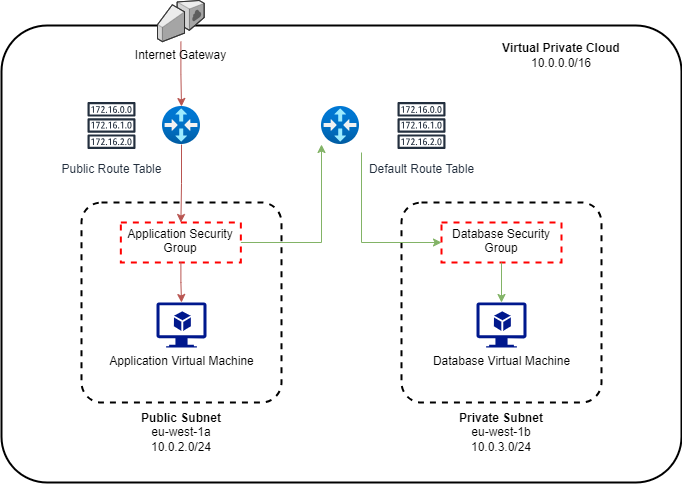

The diagram above was exported from draw.io. Its source (the exported page's mxGraphModel, read from the mxfile embedded in the PNG):
<mxGraphModel dx="794" dy="420" grid="1" gridSize="10" guides="1" tooltips="1" connect="1" arrows="1" fold="1" page="1" pageScale="1" pageWidth="1169" pageHeight="827" math="0" shadow="0">
  <root>
    <mxCell id="0" />
    <mxCell id="1" parent="0" />
    <mxCell id="WJNOnrTm_hsjjPjX1awi-1" value="" style="rounded=1;arcSize=10;fillColor=none;gradientColor=none;strokeWidth=2;" vertex="1" parent="1">
      <mxGeometry x="80" y="103" width="680" height="457" as="geometry" />
    </mxCell>
    <mxCell id="3_6ECT7D3c3TA2MQmbcZ-19" style="edgeStyle=orthogonalEdgeStyle;rounded=0;orthogonalLoop=1;jettySize=auto;html=1;fillColor=#f8cecc;strokeColor=#b85450;" parent="1" source="3_6ECT7D3c3TA2MQmbcZ-1" target="3_6ECT7D3c3TA2MQmbcZ-18" edge="1">
      <mxGeometry relative="1" as="geometry" />
    </mxCell>
    <mxCell id="3_6ECT7D3c3TA2MQmbcZ-1" value="" style="image;aspect=fixed;html=1;points=[];align=center;fontSize=12;image=img/lib/azure2/networking/Virtual_Router.svg;" parent="1" vertex="1">
      <mxGeometry x="241" y="184" width="38" height="38" as="geometry" />
    </mxCell>
    <mxCell id="3_6ECT7D3c3TA2MQmbcZ-4" value="Public Route Table" style="sketch=0;outlineConnect=0;fontColor=#232F3E;gradientColor=none;strokeColor=#232F3E;fillColor=#ffffff;dashed=0;verticalLabelPosition=bottom;verticalAlign=top;align=center;html=1;fontSize=12;fontStyle=0;aspect=fixed;shape=mxgraph.aws4.resourceIcon;resIcon=mxgraph.aws4.route_table;" parent="1" vertex="1">
      <mxGeometry x="160" y="173" width="60" height="60" as="geometry" />
    </mxCell>
    <mxCell id="3_6ECT7D3c3TA2MQmbcZ-5" value="" style="rounded=1;arcSize=10;dashed=1;fillColor=none;gradientColor=none;strokeWidth=2;" parent="1" vertex="1">
      <mxGeometry x="160" y="280" width="200" height="200" as="geometry" />
    </mxCell>
    <mxCell id="3_6ECT7D3c3TA2MQmbcZ-7" value="&lt;b&gt;Public Subnet&lt;br&gt;&lt;/b&gt;eu-west-1a&lt;br&gt;10.0.2.0/24" style="text;html=1;strokeColor=none;fillColor=none;align=center;verticalAlign=middle;whiteSpace=wrap;rounded=0;" parent="1" vertex="1">
      <mxGeometry x="160" y="480" width="200" height="60" as="geometry" />
    </mxCell>
    <mxCell id="3_6ECT7D3c3TA2MQmbcZ-16" style="edgeStyle=orthogonalEdgeStyle;rounded=0;orthogonalLoop=1;jettySize=auto;html=1;fillColor=#f8cecc;strokeColor=#b85450;" parent="1" source="3_6ECT7D3c3TA2MQmbcZ-8" target="3_6ECT7D3c3TA2MQmbcZ-1" edge="1">
      <mxGeometry relative="1" as="geometry" />
    </mxCell>
    <mxCell id="3_6ECT7D3c3TA2MQmbcZ-9" value="Application Virtual Machine" style="sketch=0;aspect=fixed;pointerEvents=1;shadow=0;dashed=0;html=1;strokeColor=none;labelPosition=center;verticalLabelPosition=bottom;verticalAlign=top;align=center;fillColor=#00188D;shape=mxgraph.azure.virtual_machine_feature" parent="1" vertex="1">
      <mxGeometry x="235" y="380" width="50" height="45" as="geometry" />
    </mxCell>
    <mxCell id="3_6ECT7D3c3TA2MQmbcZ-10" value="" style="rounded=1;arcSize=10;dashed=1;fillColor=none;gradientColor=none;strokeWidth=2;" parent="1" vertex="1">
      <mxGeometry x="480" y="280" width="200" height="200" as="geometry" />
    </mxCell>
    <mxCell id="3_6ECT7D3c3TA2MQmbcZ-11" value="&lt;b&gt;Private Subnet&lt;br&gt;&lt;/b&gt;eu-west-1b&lt;br&gt;10.0.3.0/24" style="text;html=1;strokeColor=none;fillColor=none;align=center;verticalAlign=middle;whiteSpace=wrap;rounded=0;" parent="1" vertex="1">
      <mxGeometry x="480" y="480" width="200" height="60" as="geometry" />
    </mxCell>
    <mxCell id="3_6ECT7D3c3TA2MQmbcZ-12" value="Database Virtual Machine" style="sketch=0;aspect=fixed;pointerEvents=1;shadow=0;dashed=0;html=1;strokeColor=none;labelPosition=center;verticalLabelPosition=bottom;verticalAlign=top;align=center;fillColor=#00188D;shape=mxgraph.azure.virtual_machine_feature" parent="1" vertex="1">
      <mxGeometry x="555" y="380" width="50" height="45" as="geometry" />
    </mxCell>
    <mxCell id="3_6ECT7D3c3TA2MQmbcZ-13" value="" style="image;aspect=fixed;html=1;points=[];align=center;fontSize=12;image=img/lib/azure2/networking/Virtual_Router.svg;" parent="1" vertex="1">
      <mxGeometry x="400" y="184" width="38" height="38" as="geometry" />
    </mxCell>
    <mxCell id="3_6ECT7D3c3TA2MQmbcZ-24" style="edgeStyle=orthogonalEdgeStyle;rounded=0;orthogonalLoop=1;jettySize=auto;html=1;fillColor=#d5e8d4;strokeColor=#82b366;" parent="1" target="3_6ECT7D3c3TA2MQmbcZ-21" edge="1">
      <mxGeometry relative="1" as="geometry">
        <mxPoint x="440" y="230" as="sourcePoint" />
        <Array as="points">
          <mxPoint x="440" y="320" />
        </Array>
      </mxGeometry>
    </mxCell>
    <mxCell id="3_6ECT7D3c3TA2MQmbcZ-14" value="Default Route Table" style="sketch=0;outlineConnect=0;fontColor=#232F3E;gradientColor=none;strokeColor=#232F3E;fillColor=#ffffff;dashed=0;verticalLabelPosition=bottom;verticalAlign=top;align=center;html=1;fontSize=12;fontStyle=0;aspect=fixed;shape=mxgraph.aws4.resourceIcon;resIcon=mxgraph.aws4.route_table;" parent="1" vertex="1">
      <mxGeometry x="470" y="173" width="60" height="60" as="geometry" />
    </mxCell>
    <mxCell id="3_6ECT7D3c3TA2MQmbcZ-18" value="Application Security &lt;br&gt;Group" style="fontStyle=0;verticalAlign=top;align=center;spacingTop=-2;fillColor=none;rounded=0;whiteSpace=wrap;html=1;strokeColor=#FF0000;strokeWidth=2;dashed=1;container=1;collapsible=0;expand=0;recursiveResize=0;" parent="1" vertex="1">
      <mxGeometry x="199.35" y="300" width="120" height="40" as="geometry" />
    </mxCell>
    <mxCell id="3_6ECT7D3c3TA2MQmbcZ-20" style="edgeStyle=orthogonalEdgeStyle;rounded=0;orthogonalLoop=1;jettySize=auto;html=1;entryX=0.5;entryY=0;entryDx=0;entryDy=0;entryPerimeter=0;fillColor=#f8cecc;strokeColor=#b85450;" parent="1" source="3_6ECT7D3c3TA2MQmbcZ-18" target="3_6ECT7D3c3TA2MQmbcZ-9" edge="1">
      <mxGeometry relative="1" as="geometry" />
    </mxCell>
    <mxCell id="3_6ECT7D3c3TA2MQmbcZ-21" value="Database Security&lt;br&gt;Group" style="fontStyle=0;verticalAlign=top;align=center;spacingTop=-2;fillColor=none;rounded=0;whiteSpace=wrap;html=1;strokeColor=#FF0000;strokeWidth=2;dashed=1;container=1;collapsible=0;expand=0;recursiveResize=0;" parent="1" vertex="1">
      <mxGeometry x="520" y="300" width="120" height="40" as="geometry" />
    </mxCell>
    <mxCell id="3_6ECT7D3c3TA2MQmbcZ-23" style="edgeStyle=orthogonalEdgeStyle;rounded=0;orthogonalLoop=1;jettySize=auto;html=1;entryX=0;entryY=1;entryDx=0;entryDy=0;entryPerimeter=0;fillColor=#d5e8d4;strokeColor=#82b366;exitX=1;exitY=0.5;exitDx=0;exitDy=0;" parent="1" source="3_6ECT7D3c3TA2MQmbcZ-18" target="3_6ECT7D3c3TA2MQmbcZ-13" edge="1">
      <mxGeometry relative="1" as="geometry" />
    </mxCell>
    <mxCell id="3_6ECT7D3c3TA2MQmbcZ-25" style="edgeStyle=orthogonalEdgeStyle;rounded=0;orthogonalLoop=1;jettySize=auto;html=1;entryX=0.5;entryY=0;entryDx=0;entryDy=0;entryPerimeter=0;fillColor=#d5e8d4;strokeColor=#82b366;" parent="1" source="3_6ECT7D3c3TA2MQmbcZ-21" target="3_6ECT7D3c3TA2MQmbcZ-12" edge="1">
      <mxGeometry relative="1" as="geometry" />
    </mxCell>
    <mxCell id="3_6ECT7D3c3TA2MQmbcZ-8" value="Internet Gateway" style="verticalLabelPosition=bottom;html=1;verticalAlign=top;strokeWidth=1;align=center;outlineConnect=0;dashed=0;outlineConnect=0;shape=mxgraph.aws3d.internetGateway;fillColor=#ECECEC;strokeColor=#5E5E5E;aspect=fixed;" parent="1" vertex="1">
      <mxGeometry x="236" y="78" width="46.7" height="41.14" as="geometry" />
    </mxCell>
    <mxCell id="WJNOnrTm_hsjjPjX1awi-2" value="&lt;b&gt;Virtual Private Cloud&lt;/b&gt;&lt;br&gt;10.0.0.0/16" style="text;html=1;strokeColor=none;fillColor=none;align=center;verticalAlign=middle;whiteSpace=wrap;rounded=0;" vertex="1" parent="1">
      <mxGeometry x="540" y="103" width="200" height="60" as="geometry" />
    </mxCell>
  </root>
</mxGraphModel>